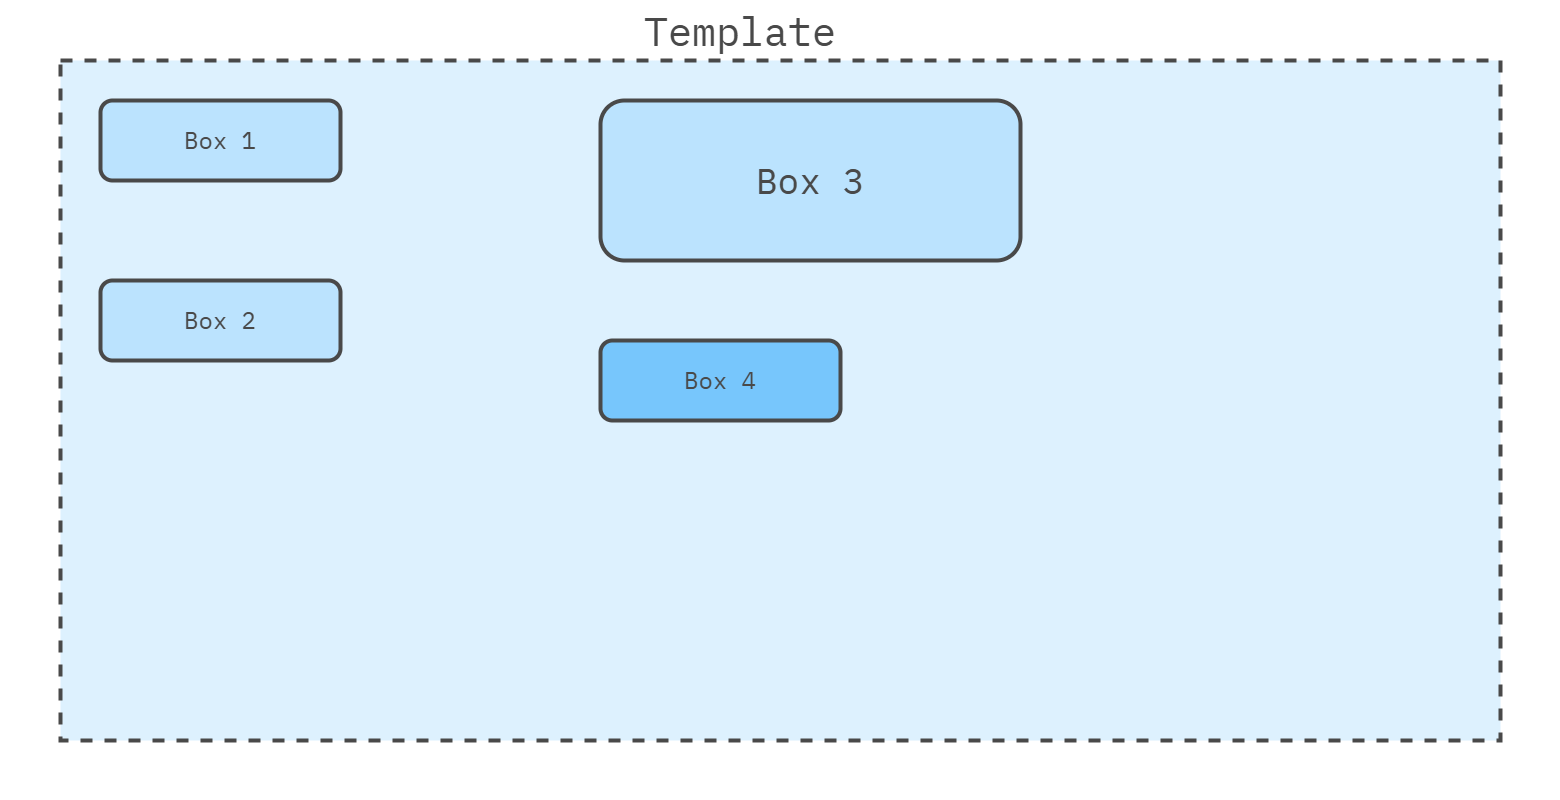

The diagram above was exported from draw.io. Its source (the exported page's mxGraphModel, read from the mxfile embedded in the PNG):
<mxGraphModel dx="2206" dy="1135" grid="1" gridSize="20" guides="1" tooltips="1" connect="1" arrows="1" fold="1" page="1" pageScale="1" pageWidth="1600" pageHeight="840" math="0" shadow="0">
  <root>
    <mxCell id="0" />
    <mxCell id="1" parent="0" />
    <mxCell id="Az0bFYg64EQcbs3Bumrs-12" value="" style="rounded=0;whiteSpace=wrap;html=1;strokeColor=none;strokeWidth=4;align=center;verticalAlign=middle;fontFamily=IBM Plex Mono;fontSource=https%3A%2F%2Ffonts.googleapis.com%2Fcss%3Ffamily%3DIBM%2BPlex%2BMono;fontSize=64;fontColor=#494949;fillColor=none;movable=0;resizable=0;rotatable=0;deletable=0;editable=0;locked=1;connectable=0;" parent="1" vertex="1">
      <mxGeometry x="20" y="20" width="1560" height="800" as="geometry" />
    </mxCell>
    <mxCell id="L3TbLjJM5cl4JLg-beqe-2" value="" style="rounded=0;whiteSpace=wrap;html=1;fillColor=#DDF1FE;strokeColor=#494949;strokeWidth=4;perimeterSpacing=1;dashed=1;movable=1;resizable=1;rotatable=1;deletable=1;editable=1;locked=0;connectable=1;fontColor=#494949;" parent="1" vertex="1">
      <mxGeometry x="80" y="80" width="1440" height="680" as="geometry" />
    </mxCell>
    <mxCell id="pVmsy9IwKJ8-Kvib4O2J-1" value="Box 1" style="rounded=1;whiteSpace=wrap;html=1;strokeColor=#494949;strokeWidth=4;align=center;verticalAlign=middle;fontFamily=IBM Plex Mono;fontSize=24;fontColor=#494949;fillColor=#BBE3FE;fontSource=https%3A%2F%2Ffonts.googleapis.com%2Fcss%3Ffamily%3DIBM%2BPlex%2BMono;" vertex="1" parent="1">
      <mxGeometry x="120" y="120" width="240" height="80" as="geometry" />
    </mxCell>
    <mxCell id="pVmsy9IwKJ8-Kvib4O2J-2" value="Template" style="text;html=1;align=center;verticalAlign=middle;whiteSpace=wrap;rounded=0;fontFamily=IBM Plex Mono;fontSize=40;fontColor=#494949;fontSource=https%3A%2F%2Ffonts.googleapis.com%2Fcss%3Ffamily%3DIBM%2BPlex%2BMono;" vertex="1" parent="1">
      <mxGeometry x="600" y="20" width="320" height="60" as="geometry" />
    </mxCell>
    <mxCell id="pVmsy9IwKJ8-Kvib4O2J-6" value="Box 2" style="rounded=1;whiteSpace=wrap;html=1;strokeColor=#494949;strokeWidth=4;align=center;verticalAlign=middle;fontFamily=IBM Plex Mono;fontSize=24;fontColor=#494949;fillColor=#BBE3FE;fontSource=https%3A%2F%2Ffonts.googleapis.com%2Fcss%3Ffamily%3DIBM%2BPlex%2BMono;" vertex="1" parent="1">
      <mxGeometry x="120" y="300" width="240" height="80" as="geometry" />
    </mxCell>
    <mxCell id="pVmsy9IwKJ8-Kvib4O2J-7" value="Box 3" style="rounded=1;whiteSpace=wrap;html=1;strokeColor=#494949;strokeWidth=4;align=center;verticalAlign=middle;fontFamily=IBM Plex Mono;fontSize=36;fontColor=#494949;fillColor=#BBE3FE;fontSource=https%3A%2F%2Ffonts.googleapis.com%2Fcss%3Ffamily%3DIBM%2BPlex%2BMono;" vertex="1" parent="1">
      <mxGeometry x="620" y="120" width="420" height="160" as="geometry" />
    </mxCell>
    <mxCell id="pVmsy9IwKJ8-Kvib4O2J-8" value="Box 4" style="rounded=1;whiteSpace=wrap;html=1;strokeColor=#494949;strokeWidth=4;align=center;verticalAlign=middle;fontFamily=IBM Plex Mono;fontSize=24;fontColor=#494949;fillColor=#77C6FC;fontSource=https%3A%2F%2Ffonts.googleapis.com%2Fcss%3Ffamily%3DIBM%2BPlex%2BMono;" vertex="1" parent="1">
      <mxGeometry x="620" y="360" width="240" height="80" as="geometry" />
    </mxCell>
  </root>
</mxGraphModel>